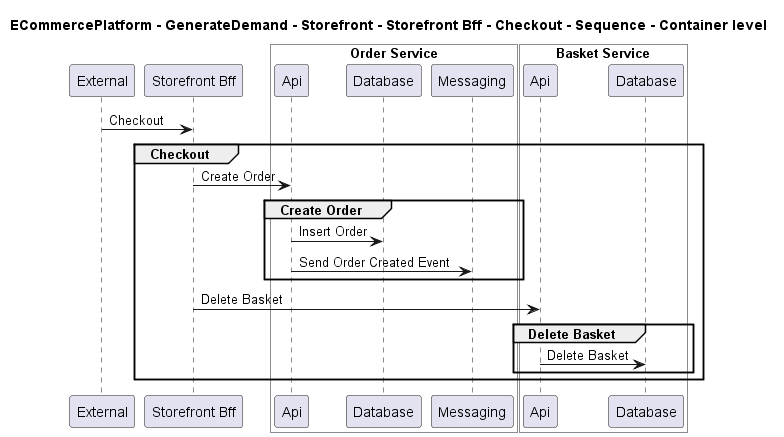

The diagram above was rendered by PlantUML. Its source (embedded in the PNG):
@startuml

title ECommercePlatform - GenerateDemand - Storefront - Storefront Bff - Checkout - Sequence - Container level

participant "External" as C4InterFlow.SoftwareSystems.ExternalSystem
participant "Storefront Bff" as ECommercePlatform.GenerateDemand.Storefront.SoftwareSystems.StorefrontBff

box "Order Service" #White
    participant "Api" as ECommercePlatform.GenerateDemand.OrderManagement.SoftwareSystems.OrderService.Containers.Api
    participant "Database" as ECommercePlatform.GenerateDemand.OrderManagement.SoftwareSystems.OrderService.Containers.Database
    participant "Messaging" as ECommercePlatform.GenerateDemand.OrderManagement.SoftwareSystems.OrderService.Containers.Messaging
end box


box "Basket Service" #White
    participant "Api" as ECommercePlatform.GenerateDemand.Basket.SoftwareSystems.BasketService.Containers.Api
    participant "Database" as ECommercePlatform.GenerateDemand.Basket.SoftwareSystems.BasketService.Containers.Database
end box


C4InterFlow.SoftwareSystems.ExternalSystem -> ECommercePlatform.GenerateDemand.Storefront.SoftwareSystems.StorefrontBff : Checkout
group Checkout
ECommercePlatform.GenerateDemand.Storefront.SoftwareSystems.StorefrontBff -> ECommercePlatform.GenerateDemand.OrderManagement.SoftwareSystems.OrderService.Containers.Api : Create Order
group Create Order
ECommercePlatform.GenerateDemand.OrderManagement.SoftwareSystems.OrderService.Containers.Api -> ECommercePlatform.GenerateDemand.OrderManagement.SoftwareSystems.OrderService.Containers.Database : Insert Order
ECommercePlatform.GenerateDemand.OrderManagement.SoftwareSystems.OrderService.Containers.Api -> ECommercePlatform.GenerateDemand.OrderManagement.SoftwareSystems.OrderService.Containers.Messaging : Send Order Created Event
end
ECommercePlatform.GenerateDemand.Storefront.SoftwareSystems.StorefrontBff -> ECommercePlatform.GenerateDemand.Basket.SoftwareSystems.BasketService.Containers.Api : Delete Basket
group Delete Basket
ECommercePlatform.GenerateDemand.Basket.SoftwareSystems.BasketService.Containers.Api -> ECommercePlatform.GenerateDemand.Basket.SoftwareSystems.BasketService.Containers.Database : Delete Basket
end
end


@enduml